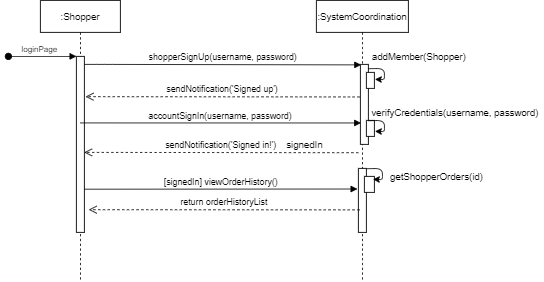

The diagram above was exported from draw.io. Its source (the exported page's mxGraphModel, read from the mxfile embedded in the PNG):
<mxGraphModel dx="865" dy="416" grid="1" gridSize="10" guides="1" tooltips="1" connect="1" arrows="1" fold="1" page="1" pageScale="1" pageWidth="850" pageHeight="1100" math="0" shadow="0">
  <root>
    <mxCell id="0" />
    <mxCell id="1" parent="0" />
    <mxCell id="abMGas4oLShc4ZSI9aNv-1" value=":Shopper" style="shape=umlLifeline;perimeter=lifelinePerimeter;container=1;collapsible=0;recursiveResize=0;rounded=0;shadow=0;strokeWidth=1;" vertex="1" parent="1">
      <mxGeometry x="80" y="440" width="100" height="350" as="geometry" />
    </mxCell>
    <mxCell id="abMGas4oLShc4ZSI9aNv-2" value="" style="points=[];perimeter=orthogonalPerimeter;rounded=0;shadow=0;strokeWidth=1;" vertex="1" parent="abMGas4oLShc4ZSI9aNv-1">
      <mxGeometry x="45" y="70" width="10" height="220" as="geometry" />
    </mxCell>
    <mxCell id="abMGas4oLShc4ZSI9aNv-3" value="loginPage" style="verticalAlign=bottom;startArrow=oval;endArrow=block;startSize=8;shadow=0;strokeWidth=1;fontSize=10;" edge="1" parent="abMGas4oLShc4ZSI9aNv-1" target="abMGas4oLShc4ZSI9aNv-2">
      <mxGeometry x="-0.0769" relative="1" as="geometry">
        <mxPoint x="-40" y="70" as="sourcePoint" />
        <mxPoint as="offset" />
      </mxGeometry>
    </mxCell>
    <mxCell id="abMGas4oLShc4ZSI9aNv-12" value="shopperSignUp(username, password)" style="verticalAlign=bottom;endArrow=block;shadow=0;strokeWidth=1;entryX=0.09;entryY=0.006;entryDx=0;entryDy=0;entryPerimeter=0;" edge="1" parent="1" source="abMGas4oLShc4ZSI9aNv-2" target="abMGas4oLShc4ZSI9aNv-5">
      <mxGeometry relative="1" as="geometry">
        <mxPoint x="140" y="550" as="sourcePoint" />
        <mxPoint x="300" y="550" as="targetPoint" />
        <Array as="points">
          <mxPoint x="160" y="520" />
        </Array>
      </mxGeometry>
    </mxCell>
    <mxCell id="abMGas4oLShc4ZSI9aNv-15" value=":SystemCoordination" style="shape=umlLifeline;perimeter=lifelinePerimeter;container=1;collapsible=0;recursiveResize=0;rounded=0;shadow=0;strokeWidth=1;" vertex="1" parent="1">
      <mxGeometry x="425" y="440" width="115" height="350" as="geometry" />
    </mxCell>
    <mxCell id="abMGas4oLShc4ZSI9aNv-16" value="" style="points=[];perimeter=orthogonalPerimeter;rounded=0;shadow=0;strokeWidth=1;" vertex="1" parent="abMGas4oLShc4ZSI9aNv-15">
      <mxGeometry x="52.5" y="210" width="10" height="80" as="geometry" />
    </mxCell>
    <mxCell id="abMGas4oLShc4ZSI9aNv-40" value="" style="points=[];perimeter=orthogonalPerimeter;rounded=0;shadow=0;strokeWidth=1;" vertex="1" parent="abMGas4oLShc4ZSI9aNv-15">
      <mxGeometry x="60" y="220" width="12.5" height="20" as="geometry" />
    </mxCell>
    <mxCell id="abMGas4oLShc4ZSI9aNv-19" value="[signedIn] viewOrderHistory()" style="verticalAlign=bottom;endArrow=block;shadow=0;strokeWidth=1;entryX=-0.121;entryY=0.322;entryDx=0;entryDy=0;entryPerimeter=0;" edge="1" parent="1" target="abMGas4oLShc4ZSI9aNv-16">
      <mxGeometry relative="1" as="geometry">
        <mxPoint x="135" y="676" as="sourcePoint" />
        <mxPoint x="470" y="670" as="targetPoint" />
      </mxGeometry>
    </mxCell>
    <mxCell id="abMGas4oLShc4ZSI9aNv-21" value="return orderHistoryList" style="verticalAlign=bottom;endArrow=open;dashed=1;endSize=8;shadow=0;strokeWidth=1;entryX=1.54;entryY=0.871;entryDx=0;entryDy=0;entryPerimeter=0;exitX=0.15;exitY=0.648;exitDx=0;exitDy=0;exitPerimeter=0;" edge="1" parent="1" source="abMGas4oLShc4ZSI9aNv-16" target="abMGas4oLShc4ZSI9aNv-2">
      <mxGeometry relative="1" as="geometry">
        <mxPoint x="140" y="700" as="targetPoint" />
        <mxPoint x="478" y="700" as="sourcePoint" />
        <Array as="points" />
      </mxGeometry>
    </mxCell>
    <mxCell id="abMGas4oLShc4ZSI9aNv-30" value="sendNotification('Signed up')" style="verticalAlign=bottom;endArrow=open;dashed=1;endSize=8;shadow=0;strokeWidth=1;entryX=1.22;entryY=0.568;entryDx=0;entryDy=0;entryPerimeter=0;exitX=-0.078;exitY=0.407;exitDx=0;exitDy=0;exitPerimeter=0;" edge="1" parent="1" source="abMGas4oLShc4ZSI9aNv-5">
      <mxGeometry relative="1" as="geometry">
        <mxPoint x="136.4299999999998" y="560.32" as="targetPoint" />
        <mxPoint x="300" y="550" as="sourcePoint" />
        <Array as="points" />
      </mxGeometry>
    </mxCell>
    <mxCell id="abMGas4oLShc4ZSI9aNv-31" value="accountSignIn(username, password)" style="verticalAlign=bottom;endArrow=block;shadow=0;strokeWidth=1;entryX=0.078;entryY=0.732;entryDx=0;entryDy=0;entryPerimeter=0;exitX=0.5;exitY=0.378;exitDx=0;exitDy=0;exitPerimeter=0;" edge="1" parent="1" source="abMGas4oLShc4ZSI9aNv-2" target="abMGas4oLShc4ZSI9aNv-5">
      <mxGeometry relative="1" as="geometry">
        <mxPoint x="145" y="530" as="sourcePoint" />
        <mxPoint x="315.9" y="530.54" as="targetPoint" />
        <Array as="points" />
      </mxGeometry>
    </mxCell>
    <mxCell id="abMGas4oLShc4ZSI9aNv-5" value="" style="points=[];perimeter=orthogonalPerimeter;rounded=0;shadow=0;strokeWidth=1;" vertex="1" parent="1">
      <mxGeometry x="480" y="520" width="10" height="100" as="geometry" />
    </mxCell>
    <mxCell id="abMGas4oLShc4ZSI9aNv-33" value="" style="points=[];perimeter=orthogonalPerimeter;rounded=0;shadow=0;strokeWidth=1;" vertex="1" parent="1">
      <mxGeometry x="487.5" y="530" width="10" height="20" as="geometry" />
    </mxCell>
    <mxCell id="abMGas4oLShc4ZSI9aNv-34" value="" style="endArrow=classic;html=1;exitX=0.997;exitY=0.054;exitDx=0;exitDy=0;exitPerimeter=0;entryX=1.07;entryY=0.433;entryDx=0;entryDy=0;entryPerimeter=0;" edge="1" parent="1" source="abMGas4oLShc4ZSI9aNv-5" target="abMGas4oLShc4ZSI9aNv-33">
      <mxGeometry width="50" height="50" relative="1" as="geometry">
        <mxPoint x="350" y="610" as="sourcePoint" />
        <mxPoint x="400" y="560" as="targetPoint" />
        <Array as="points">
          <mxPoint x="510" y="525" />
          <mxPoint x="510" y="539" />
        </Array>
      </mxGeometry>
    </mxCell>
    <mxCell id="abMGas4oLShc4ZSI9aNv-35" value="addMember(Shopper)" style="text;html=1;align=center;verticalAlign=middle;resizable=0;points=[];autosize=1;" vertex="1" parent="1">
      <mxGeometry x="487.5" y="500" width="130" height="20" as="geometry" />
    </mxCell>
    <mxCell id="abMGas4oLShc4ZSI9aNv-36" value="" style="points=[];perimeter=orthogonalPerimeter;rounded=0;shadow=0;strokeWidth=1;" vertex="1" parent="1">
      <mxGeometry x="487.5" y="590" width="10" height="20" as="geometry" />
    </mxCell>
    <mxCell id="abMGas4oLShc4ZSI9aNv-37" value="" style="endArrow=classic;html=1;exitX=0.997;exitY=0.054;exitDx=0;exitDy=0;exitPerimeter=0;entryX=1.07;entryY=0.433;entryDx=0;entryDy=0;entryPerimeter=0;" edge="1" parent="1">
      <mxGeometry width="50" height="50" relative="1" as="geometry">
        <mxPoint x="490" y="590.4" as="sourcePoint" />
        <mxPoint x="498.23" y="603.66" as="targetPoint" />
        <Array as="points">
          <mxPoint x="510.03" y="590" />
          <mxPoint x="510.03" y="604" />
        </Array>
      </mxGeometry>
    </mxCell>
    <mxCell id="abMGas4oLShc4ZSI9aNv-38" value="verifyCredentials(username, password)" style="text;html=1;align=center;verticalAlign=middle;resizable=0;points=[];autosize=1;" vertex="1" parent="1">
      <mxGeometry x="487.5" y="570" width="220" height="20" as="geometry" />
    </mxCell>
    <mxCell id="abMGas4oLShc4ZSI9aNv-39" value="sendNotification('Signed in!')" style="verticalAlign=bottom;endArrow=open;dashed=1;endSize=8;shadow=0;strokeWidth=1;entryX=1.22;entryY=0.568;entryDx=0;entryDy=0;entryPerimeter=0;exitX=-0.078;exitY=0.407;exitDx=0;exitDy=0;exitPerimeter=0;" edge="1" parent="1">
      <mxGeometry relative="1" as="geometry">
        <mxPoint x="134.70999999999984" y="630.0000000000001" as="targetPoint" />
        <mxPoint x="477.5" y="630.38" as="sourcePoint" />
        <Array as="points" />
      </mxGeometry>
    </mxCell>
    <mxCell id="abMGas4oLShc4ZSI9aNv-41" value="" style="endArrow=classic;html=1;exitX=0.997;exitY=0.054;exitDx=0;exitDy=0;exitPerimeter=0;entryX=1.07;entryY=0.433;entryDx=0;entryDy=0;entryPerimeter=0;" edge="1" parent="1">
      <mxGeometry width="50" height="50" relative="1" as="geometry">
        <mxPoint x="487.5" y="650.4" as="sourcePoint" />
        <mxPoint x="495.73" y="663.66" as="targetPoint" />
        <Array as="points">
          <mxPoint x="507.53" y="650" />
          <mxPoint x="507.53" y="664" />
        </Array>
      </mxGeometry>
    </mxCell>
    <mxCell id="abMGas4oLShc4ZSI9aNv-42" value="getShopperOrders(id)" style="text;html=1;align=center;verticalAlign=middle;resizable=0;points=[];autosize=1;" vertex="1" parent="1">
      <mxGeometry x="510" y="650" width="130" height="20" as="geometry" />
    </mxCell>
    <mxCell id="abMGas4oLShc4ZSI9aNv-43" value="signedIn" style="text;html=1;align=center;verticalAlign=middle;resizable=0;points=[];autosize=1;" vertex="1" parent="1">
      <mxGeometry x="380" y="610" width="60" height="20" as="geometry" />
    </mxCell>
  </root>
</mxGraphModel>